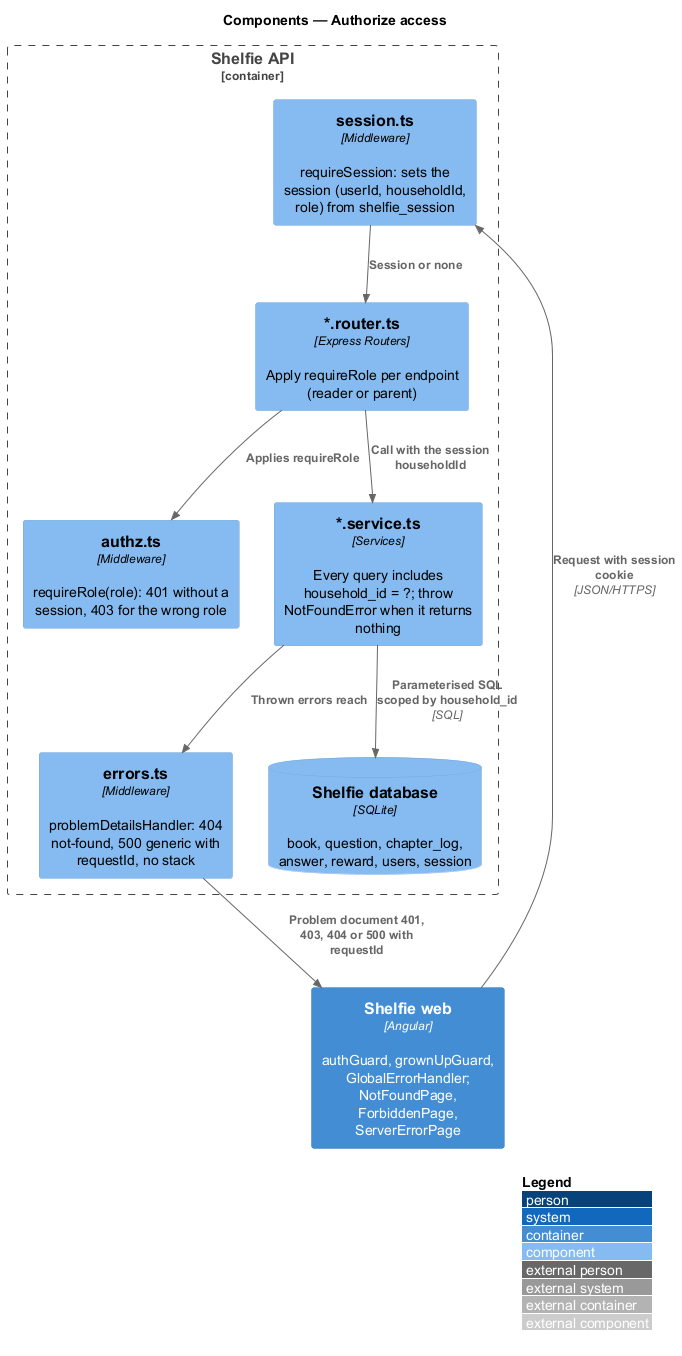

The diagram above was rendered by PlantUML. Its source (embedded in the PNG):
@startuml
!include <C4/C4_Component>
LAYOUT_WITH_LEGEND()
title Components — Authorize access

Container(web, "Shelfie web", "Angular", "authGuard, grownUpGuard, GlobalErrorHandler; NotFoundPage, ForbiddenPage, ServerErrorPage")
Container_Boundary(api, "Shelfie API") {
  Component(sessionMw, "session.ts", "Middleware", "requireSession: sets the session (userId, householdId, role) from shelfie_session")
  Component(authz, "authz.ts", "Middleware", "requireRole(role): 401 without a session, 403 for the wrong role")
  Component(routers, "*.router.ts", "Express Routers", "Apply requireRole per endpoint (reader or parent)")
  Component(services, "*.service.ts", "Services", "Every query includes household_id = ?; throw NotFoundError when it returns nothing")
    Component(errors, "errors.ts", "Middleware", "problemDetailsHandler: 404 not-found, 500 generic with requestId, no stack")
  ComponentDb(db, "Shelfie database", "SQLite", "book, question, chapter_log, answer, reward, users, session")
}
Rel(web, sessionMw, "Request with session cookie", "JSON/HTTPS")
Rel(sessionMw, routers, "Session or none")
Rel(routers, authz, "Applies requireRole")
Rel(routers, services, "Call with the session householdId")
Rel(services, db, "Parameterised SQL scoped by household_id", "SQL")
Rel(services, errors, "Thrown errors reach")
Rel(errors, web, "Problem document 401, 403, 404 or 500 with requestId")
@enduml